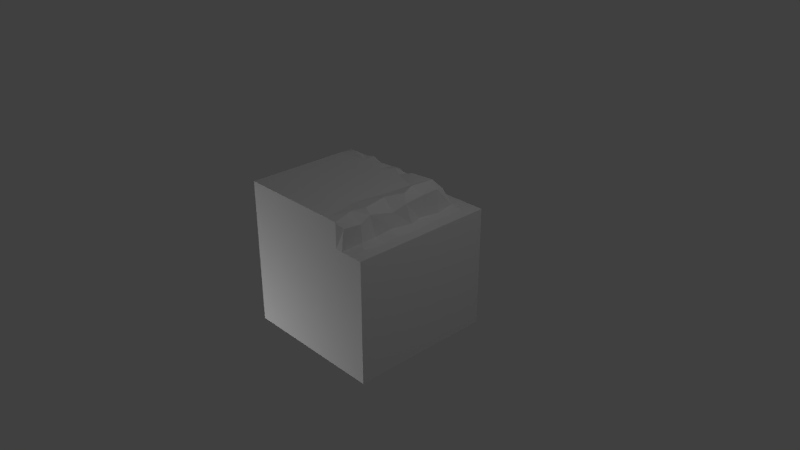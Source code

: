 # Source: GrassWaterBorderBlock_TwoSidesCorner_WithBorders.blend  (saved by Blender 2.74.0; exported with 4.5.12 LTS)
import bpy
from mathutils import Matrix  # noqa: F401  (used for matrix-valued properties, if any)

bpy.ops.wm.read_factory_settings(use_empty=True)
scene = bpy.context.scene
scene.name = 'Scene'

# ---- collections
col_collection_1 = bpy.data.collections.new('Collection 1'); scene.collection.children.link(col_collection_1)

# ---- materials (node trees are filled in below, after node groups)
mat_material = bpy.data.materials.new('Material')
mat_material.alpha_threshold = 0.0
mat_material.use_transparent_shadow = False
mat_material.roughness = 0.5
mat_material.specular_intensity = 0.0
mat_material.line_color = (0.0, 0.0, 0.0, 1.0)

# ---- material node trees

# ---- world
world_world = bpy.data.worlds.new('World'); scene.world = world_world
world_world.color = (0.05088, 0.05088, 0.05088)
world_world.use_sun_shadow = False
world_world.sun_shadow_jitter_overblur = 0.0
world_world.cycles.sampling_method = 'MANUAL'
world_world.cycles.sample_map_resolution = 256

# ---- cameras
cam_camera = bpy.data.cameras.new('Camera')
cam_camera.clip_end = 100.0
cam_camera.lens = 35.0
cam_camera.sensor_width = 32.0
cam_camera.sensor_height = 18.0
cam_camera.ortho_scale = 7.314
cam_camera.dof.focus_distance = 0.0
cam_camera.dof.aperture_fstop = 128.0

# ---- lights
light_point = bpy.data.lights.new('Point', 'POINT')
light_point.transmission_factor = 0.0
light_point.energy = 100.0
light_point.shadow_buffer_clip_start = 0.5
light_point.shadow_soft_size = 0.1
light_point.shadow_maximum_resolution = 0.006
light_point.use_absolute_resolution = True
light_point.cycles.use_multiple_importance_sampling = False
light_lamp = bpy.data.lights.new('Lamp', 'POINT')
light_lamp.transmission_factor = 0.0
light_lamp.cutoff_distance = 30.0
light_lamp.energy = 100.0
light_lamp.shadow_buffer_clip_start = 1.001
light_lamp.shadow_soft_size = 0.1
light_lamp.shadow_maximum_resolution = 0.006
light_lamp.use_absolute_resolution = True
light_lamp.cycles.use_multiple_importance_sampling = False
light_point_001 = bpy.data.lights.new('Point.001', 'POINT')
light_point_001.transmission_factor = 0.0
light_point_001.energy = 100.0
light_point_001.shadow_buffer_clip_start = 0.5
light_point_001.shadow_soft_size = 0.1
light_point_001.shadow_maximum_resolution = 0.006
light_point_001.use_absolute_resolution = True
light_point_001.cycles.use_multiple_importance_sampling = False

# ---- meshes
me_cube_001 = bpy.data.meshes.new('Cube.001')
me_cube_001.from_pydata([(0.6824, 0.6578, 1.0), (1.0, -1.0, 1.0), (1.0, -1.0, -1.0), (-1.0, 1.0, 1.0), (-1.0, -1.0, 1.0), (-1.0, -1.0, -1.0), (-1.0, 0.6578, -0.8822), (0.6689, 0.9267, 0.957), (0.6824, -1.0, 1.0), (-0.1115, 0.6578, -0.8549), (1.0, 0.6578, 1.0), (1.0, 0.6578, -1.0), (-1.0, 0.6578, 1.0), (-1.0, 0.6578, -1.0), (0.5809, 1.0, 1.0), (0.5809, -1.0, 1.0), (-0.5329, 0.6578, -0.9075), (0.5809, 0.6578, 1.0), (0.7386, 0.6831, -0.04424), (0.6945, 0.6768, 0.5), (0.7389, 0.6736, -0.5), (0.7425, 0.7083, 0.75), (0.6787, 0.6745, -0.2452), (0.7179, 0.7135, 0.266), (0.7208, 0.7083, -0.75), (0.7072, 0.9593, 0.02298), (0.704, 0.985, -0.5), (0.6535, 0.9669, 0.5425), (0.6272, 0.9183, -0.6792), (0.685, 0.8981, 0.213), (0.6646, 0.9519, -0.2985), (0.703, 0.925, 0.7272), (0.6181, 1.053, -0.03528), (0.5809, 1.062, -0.546), (0.5809, 1.037, 0.5456), (-0.9421, 0.9447, -0.6681), (0.5204, 1.04, 0.2065), (0.5344, 1.057, -0.2315), (0.5143, 1.021, 0.7134), (0.4223, 1.0, 1.0), (0.4263, 0.6578, -0.862), (0.396, 0.9971, -0.003482), (0.4263, 1.0, -0.328), (0.3314, 1.0, 0.5), (0.8412, 0.6578, -1.0), (0.8412, 0.6578, 1.0), (0.8685, 0.6578, -0.00685), (0.8548, 0.6578, -0.4416), (0.8657, 0.6578, 0.4774), (0.8685, 0.6578, -0.7805), (0.833, 0.6578, 0.3045), (0.8277, 0.6578, -0.2619), (0.8138, 0.6578, 0.7842), (-1.0, 1.0, -0.5809), (-1.0, 0.6578, -0.5809), (0.2313, 1.04, -0.5339), (-0.7664, 0.6578, -0.8534), (-0.2993, 0.6578, -0.8791), (0.6845, 0.6578, -0.9033), (0.1305, 0.6578, -0.8908), (-1.0, 0.6578, -0.7315), (-0.09813, 0.6644, -0.7264), (0.3155, 0.677, -0.7454), (-0.4989, 0.7032, -0.7554), (0.1501, 0.7221, -0.7856), (0.5721, 0.7207, -0.7645), (-0.7973, 0.6875, -0.7949), (-0.3213, 0.6804, -0.779), (-0.1622, 0.935, -0.7032), (-0.5522, 0.9446, -0.6696), (0.2277, 0.9374, -0.6912), (-0.7471, 0.9303, -0.6967), (0.03274, 0.8895, -0.6624), (-0.3572, 0.8847, -0.672), (0.4227, 0.9494, -0.6744), (-1.0, 1.0, -0.4152), (-0.3843, 0.9931, -0.5562), (-0.0765, 1.012, -0.5476), (-0.6925, 1.015, -0.5311), (0.07742, 0.9726, -0.5947), (-0.5387, 1.032, -0.5815), (-0.2273, 0.9748, -0.5923), (-0.8461, 1.042, -0.5151), (-0.2261, 1.0, -0.3957), (-0.5684, 1.0, -0.4687), (0.08404, 1.0, -0.4387)], [], [(10, 1, 2, 11), (12, 54, 60, 6, 13, 5, 4), (14, 39, 3, 12, 17), (10, 45, 0, 8, 1), (17, 12, 4, 15), (6, 56, 16, 57, 9, 59, 40, 58, 49, 44, 13), (2, 5, 13, 44, 11), (57, 67, 61, 9), (0, 17, 15, 8), (14, 17, 7), (0, 31, 7), (31, 21, 27), (19, 23, 27), (23, 18, 29), (30, 25, 22), (20, 24, 26), (59, 64, 62, 40), (29, 36, 27), (36, 29, 32), (30, 32, 25), (26, 33, 30), (28, 33, 26), (62, 65, 58, 40), (38, 39, 14), (34, 43, 38), (39, 38, 43), (34, 36, 43), (43, 36, 41), (36, 32, 41), (37, 41, 32), (41, 37, 42), (37, 33, 42), (53, 35, 54), (28, 24, 65), (6, 60, 66, 56), (0, 21, 31), (21, 19, 27), (14, 7, 31), (38, 14, 31), (17, 0, 7), (27, 23, 29), (27, 38, 31), (38, 27, 34), (34, 27, 36), (29, 25, 32), (29, 18, 25), (32, 30, 37), (22, 25, 18), (30, 22, 26), (22, 20, 26), (26, 24, 28), (61, 64, 59, 9), (56, 66, 63, 16), (60, 54, 35), (16, 63, 67, 57), (37, 30, 33), (10, 11, 44, 49, 47, 51, 46, 50, 48, 52, 45), (21, 0, 45, 52), (19, 21, 52, 48), (23, 19, 48, 50), (18, 23, 50, 46), (22, 18, 46, 51), (20, 22, 51, 47), (24, 20, 47, 49), (58, 65, 24, 49), (12, 3, 75, 53, 54), (74, 28, 65), (65, 62, 74), (74, 64, 70), (64, 74, 62), (72, 70, 64), (64, 61, 72), (72, 67, 68), (67, 72, 61), (73, 68, 67), (73, 63, 69), (67, 63, 73), (63, 66, 69), (69, 66, 71), (35, 71, 66), (60, 35, 66), (33, 28, 74), (74, 55, 33), (42, 33, 55), (70, 55, 74), (55, 70, 79), (70, 72, 79), (72, 68, 77, 79), (77, 68, 81), (81, 68, 76), (68, 73, 76), (69, 76, 73), (76, 69, 80), (69, 71, 80), (80, 71, 78), (78, 71, 82), (71, 35, 82), (53, 82, 35), (42, 55, 85), (55, 79, 85), (79, 77, 85), (85, 77, 83), (77, 81, 83), (81, 76, 83), (80, 84, 76), (83, 76, 84), (80, 78, 84), (78, 82, 84), (84, 82, 75), (53, 75, 82), (3, 39, 43, 41, 42, 85, 83, 84, 75)])
_uv = me_cube_001.uv_layers.new(name='UVMap')
_uv.uv.foreach_set('vector', [0.293, 0.004883, 0.4961, 0.003906, 0.4961, 0.2461, 0.293, 0.2471, 0.4541, 0.003906, 0.4541, 0.1963, 0.4541, 0.2158, 0.4541, 0.2344, 0.4541, 0.248, 0.252, 0.248, 0.252, 0.003906, 0.4512, 0.248, 0.4316, 0.248, 0.252, 0.248, 0.252, 0.2051, 0.4512, 0.2051, 0.4961, 0.2119, 0.4756, 0.2119, 0.4561, 0.2119, 0.4561, 0.003906, 0.4961, 0.003906, 0.4531, 0.2148, 0.252, 0.2148, 0.252, 0.003906, 0.4531, 0.003906, 0.01758, 0.252, 0.02051, 0.2783, 0.01367, 0.3076, 0.01855, 0.335, 0.02051, 0.3584, 0.0166, 0.3877, 0.01953, 0.4238, 0.01465, 0.4541, 0.0293, 0.4766, 0.003906, 0.4736, 0.003906, 0.252, 0.4961, 0.004883, 0.4961, 0.2471, 0.3057, 0.2461, 0.3057, 0.02344, 0.3057, 0.003906, 0.5273, 0.08496, 0.5391, 0.08203, 0.5439, 0.1064, 0.5293, 0.1055, 0.4561, 0.2119, 0.4434, 0.2119, 0.4434, 0.003906, 0.4561, 0.003906, 0.7373, 0.3242, 0.7373, 0.3037, 0.7432, 0.3203, 0.7109, 0.252, 0.6797, 0.2881, 0.6787, 0.2588, 0.6797, 0.2881, 0.707, 0.2852, 0.6729, 0.3105, 0.71, 0.3174, 0.707, 0.3467, 0.6729, 0.3105, 0.707, 0.3467, 0.71, 0.3857, 0.6816, 0.3525, 0.6758, 0.4375, 0.6748, 0.3975, 0.71, 0.4307, 0.7109, 0.4414, 0.708, 0.4746, 0.6719, 0.4414, 0.5244, 0.1328, 0.5381, 0.1357, 0.543, 0.1553, 0.5283, 0.168, 0.6494, 0.4521, 0.6494, 0.4326, 0.6895, 0.4482, 0.6494, 0.4326, 0.6494, 0.4521, 0.6191, 0.4434, 0.6768, 0.416, 0.6621, 0.3848, 0.6758, 0.376, 0.5654, 0.4531, 0.5596, 0.4395, 0.5879, 0.4502, 0.5439, 0.4453, 0.5596, 0.4395, 0.5654, 0.4531, 0.543, 0.1553, 0.54, 0.1855, 0.5244, 0.1982, 0.5283, 0.168, 0.71, 0.4316, 0.7441, 0.4209, 0.7441, 0.4395, 0.6895, 0.4395, 0.6846, 0.4102, 0.71, 0.4316, 0.7441, 0.4209, 0.71, 0.4316, 0.6846, 0.4102, 0.6895, 0.4395, 0.6494, 0.4326, 0.6846, 0.4102, 0.6846, 0.4102, 0.6494, 0.4326, 0.624, 0.4189, 0.6494, 0.4326, 0.6191, 0.4434, 0.624, 0.4189, 0.5967, 0.4336, 0.624, 0.4189, 0.6191, 0.4434, 0.624, 0.4189, 0.5967, 0.4336, 0.5859, 0.4209, 0.5967, 0.4336, 0.5596, 0.4395, 0.5859, 0.4209, 0.6104, 0.4902, 0.6084, 0.4932, 0.5967, 0.4902, 0.6318, 0.4668, 0.6025, 0.4785, 0.6035, 0.458, 0.5273, 0.003906, 0.5439, 0.003906, 0.5371, 0.02734, 0.5293, 0.03125, 0.7109, 0.252, 0.707, 0.2852, 0.6797, 0.2881, 0.707, 0.2852, 0.71, 0.3174, 0.6729, 0.3105, 0.668, 0.252, 0.6787, 0.2588, 0.6797, 0.2881, 0.71, 0.4316, 0.7441, 0.4395, 0.71, 0.4531, 0.7373, 0.3037, 0.7441, 0.3037, 0.7432, 0.3203, 0.6729, 0.3105, 0.707, 0.3467, 0.6816, 0.3525, 0.6895, 0.4482, 0.71, 0.4316, 0.71, 0.4531, 0.5332, 0.4727, 0.5205, 0.4463, 0.5332, 0.4463, 0.5332, 0.4463, 0.5205, 0.4463, 0.5332, 0.3926, 0.6494, 0.4521, 0.627, 0.4551, 0.6191, 0.4434, 0.6816, 0.3525, 0.71, 0.3857, 0.6758, 0.376, 0.6191, 0.4434, 0.5879, 0.4502, 0.5967, 0.4336, 0.7109, 0.4092, 0.6758, 0.376, 0.71, 0.3857, 0.6768, 0.416, 0.7109, 0.4092, 0.6719, 0.4414, 0.7109, 0.4092, 0.7109, 0.4414, 0.6719, 0.4414, 0.6719, 0.4414, 0.708, 0.4746, 0.6797, 0.4658, 0.5439, 0.1064, 0.5381, 0.1357, 0.5244, 0.1328, 0.5293, 0.1055, 0.5293, 0.03125, 0.5371, 0.02734, 0.542, 0.06152, 0.5244, 0.05762, 0.5967, 0.4961, 0.5967, 0.4902, 0.6084, 0.4932, 0.5244, 0.05762, 0.542, 0.06152, 0.5391, 0.08203, 0.5273, 0.08496, 0.5967, 0.4336, 0.5879, 0.4502, 0.5596, 0.4395, 0.2471, 0.4961, 0.003906, 0.4961, 0.003906, 0.4775, 0.03027, 0.4795, 0.07129, 0.4775, 0.09375, 0.4746, 0.124, 0.4795, 0.1621, 0.4756, 0.1846, 0.4795, 0.2217, 0.4727, 0.2471, 0.4775, 0.7158, 0.2041, 0.7441, 0.1982, 0.7441, 0.2158, 0.7197, 0.2129, 0.6865, 0.1982, 0.7158, 0.2041, 0.7197, 0.2129, 0.6846, 0.2178, 0.6602, 0.2012, 0.6865, 0.1982, 0.6846, 0.2178, 0.6641, 0.2139, 0.624, 0.2041, 0.6602, 0.2012, 0.6641, 0.2139, 0.6279, 0.2188, 0.5996, 0.1973, 0.624, 0.2041, 0.6279, 0.2188, 0.5986, 0.2139, 0.5703, 0.2041, 0.5996, 0.1973, 0.5986, 0.2139, 0.5781, 0.2168, 0.542, 0.2021, 0.5703, 0.2041, 0.5781, 0.2168, 0.5381, 0.2178, 0.5244, 0.1982, 0.54, 0.1855, 0.542, 0.2021, 0.5381, 0.2178, 0.4541, 0.003906, 0.4961, 0.003906, 0.4961, 0.1758, 0.4961, 0.1943, 0.4541, 0.1943, 0.6367, 0.4404, 0.6318, 0.4668, 0.6035, 0.458, 0.6035, 0.458, 0.5996, 0.4238, 0.6367, 0.4404, 0.6367, 0.4404, 0.6045, 0.4033, 0.6357, 0.4141, 0.6045, 0.4033, 0.6367, 0.4404, 0.5996, 0.4238, 0.6318, 0.3887, 0.6357, 0.4141, 0.6045, 0.4033, 0.6045, 0.4033, 0.6016, 0.3701, 0.6318, 0.3887, 0.6318, 0.3887, 0.6025, 0.3408, 0.6367, 0.3633, 0.6025, 0.3408, 0.6318, 0.3887, 0.6016, 0.3701, 0.6318, 0.3369, 0.6367, 0.3633, 0.6025, 0.3408, 0.6318, 0.3369, 0.6064, 0.3193, 0.6406, 0.3125, 0.6025, 0.3408, 0.6064, 0.3193, 0.6318, 0.3369, 0.6064, 0.3193, 0.6045, 0.2793, 0.6406, 0.3125, 0.6406, 0.3125, 0.6045, 0.2793, 0.6387, 0.2861, 0.6426, 0.2607, 0.6387, 0.2861, 0.6045, 0.2793, 0.6045, 0.252, 0.6426, 0.2607, 0.6045, 0.2793, 0.6562, 0.4609, 0.6318, 0.4668, 0.6367, 0.4404, 0.6367, 0.4404, 0.6553, 0.415, 0.6562, 0.4609, 0.5859, 0.4209, 0.5596, 0.4395, 0.5605, 0.3994, 0.543, 0.3994, 0.5605, 0.3994, 0.5439, 0.4209, 0.5605, 0.3994, 0.543, 0.3994, 0.5547, 0.3789, 0.6357, 0.4141, 0.6318, 0.3887, 0.6445, 0.3955, 0.6318, 0.3887, 0.6367, 0.3633, 0.6533, 0.375, 0.6445, 0.3955, 0.5596, 0.3613, 0.54, 0.3525, 0.5547, 0.3438, 0.5547, 0.3438, 0.54, 0.3525, 0.5576, 0.3262, 0.6367, 0.3633, 0.6318, 0.3369, 0.6514, 0.335, 0.6406, 0.3125, 0.6514, 0.335, 0.6318, 0.3369, 0.6514, 0.335, 0.6406, 0.3125, 0.6562, 0.3154, 0.6406, 0.3125, 0.6387, 0.2861, 0.6562, 0.3154, 0.5547, 0.3076, 0.541, 0.2822, 0.5625, 0.2881, 0.5625, 0.2881, 0.541, 0.2822, 0.5635, 0.2705, 0.541, 0.2822, 0.5449, 0.2598, 0.5635, 0.2705, 0.5547, 0.2529, 0.5635, 0.2705, 0.5449, 0.2598, 0.5859, 0.4209, 0.5605, 0.3994, 0.5723, 0.3809, 0.5605, 0.3994, 0.5547, 0.3789, 0.5723, 0.3809, 0.5547, 0.3789, 0.5596, 0.3613, 0.5723, 0.3809, 0.5723, 0.3809, 0.5596, 0.3613, 0.5762, 0.3438, 0.5596, 0.3613, 0.5547, 0.3438, 0.5762, 0.3438, 0.5547, 0.3438, 0.5576, 0.3262, 0.5762, 0.3438, 0.5547, 0.3076, 0.5684, 0.3037, 0.5576, 0.3262, 0.5762, 0.3438, 0.5576, 0.3262, 0.5684, 0.3037, 0.5547, 0.3076, 0.5625, 0.2881, 0.5684, 0.3037, 0.5625, 0.2881, 0.5635, 0.2705, 0.5684, 0.3037, 0.5684, 0.3037, 0.5635, 0.2705, 0.5752, 0.2529, 0.5547, 0.2529, 0.5752, 0.2529, 0.5635, 0.2705, 0.4961, 0.003906, 0.4961, 0.1963, 0.4277, 0.1846, 0.3584, 0.1934, 0.3145, 0.1973, 0.2998, 0.1514, 0.3057, 0.1094, 0.2949, 0.06152, 0.3018, 0.003906])
me_cube_001.materials.append(mat_material)
me_cube_001.use_remesh_preserve_volume = False
me_cube_001.use_remesh_preserve_attributes = False
me_cube_001.use_mirror_vertex_groups = False
me_cube_001.update()
me_cube_001.normals_split_custom_set([tuple(v) for v in zip(*[iter([1.0, 0.0, 2.98e-08, 1.0, 0.0, 2.98e-08, 1.0, 0.0, 2.98e-08, 1.0, 0.0, 2.98e-08, -1.0, -3.595e-08, -2.98e-08, -1.0, -3.595e-08, -2.98e-08, -1.0, -3.595e-08, -2.98e-08, -1.0, -3.595e-08, -2.98e-08, -1.0, -3.595e-08, -2.98e-08, -1.0, -3.595e-08, -2.98e-08, -1.0, -3.595e-08, -2.98e-08, 1.102e-07, -8.186e-07, 1.0, 1.102e-07, -8.186e-07, 1.0, 1.102e-07, -8.186e-07, 1.0, 1.102e-07, -8.186e-07, 1.0, 1.102e-07, -8.186e-07, 1.0, -2.264e-07, -1.977e-07, 1.0, -2.264e-07, -1.977e-07, 1.0, -2.264e-07, -1.977e-07, 1.0, -2.264e-07, -1.977e-07, 1.0, -2.264e-07, -1.977e-07, 1.0, 1.084e-13, -5.213e-07, 1.0, 1.084e-13, -5.213e-07, 1.0, 1.084e-13, -5.213e-07, 1.0, 1.084e-13, -5.213e-07, 1.0, -1.457e-07, 1.0, 1.026e-06, -1.457e-07, 1.0, 1.026e-06, -1.457e-07, 1.0, 1.026e-06, -1.457e-07, 1.0, 1.026e-06, -1.457e-07, 1.0, 1.026e-06, -1.457e-07, 1.0, 1.026e-06, -1.457e-07, 1.0, 1.026e-06, -1.457e-07, 1.0, 1.026e-06, -1.457e-07, 1.0, 1.026e-06, -1.457e-07, 1.0, 1.026e-06, -1.457e-07, 1.0, 1.026e-06, 1.438e-07, 3.515e-07, -1.0, 1.438e-07, 3.515e-07, -1.0, 1.438e-07, 3.515e-07, -1.0, 1.438e-07, 3.515e-07, -1.0, 1.438e-07, 3.515e-07, -1.0, 0.06189, 0.9904, -0.1239, 0.06189, 0.9904, -0.1239, 0.06189, 0.9904, -0.1239, 0.06189, 0.9904, -0.1239, 0.0, -2.876e-07, 1.0, 0.0, -2.876e-07, 1.0, 0.0, -2.876e-07, 1.0, 0.0, -2.876e-07, 1.0, 0.4386, -3.334e-07, 0.8987, 0.4386, -3.334e-07, 0.8987, 0.4386, -3.334e-07, 0.8987, 0.9867, 0.07266, 0.1455, 0.9867, 0.07266, 0.1455, 0.9867, 0.07266, 0.1455, 0.9628, 0.1522, -0.2234, 0.9628, 0.1522, -0.2234, 0.9628, 0.1522, -0.2234, 0.9855, 0.1221, 0.1176, 0.9855, 0.1221, 0.1176, 0.9855, 0.1221, 0.1176, 0.981, 0.1883, 0.04705, 0.981, 0.1883, 0.04705, 0.981, 0.1883, 0.04705, 0.991, 0.02484, -0.1318, 0.991, 0.02484, -0.1318, 0.991, 0.02484, -0.1318, 0.9922, 0.111, -0.0563, 0.9922, 0.111, -0.0563, 0.9922, 0.111, -0.0563, 0.137, 0.9445, -0.2987, 0.137, 0.9445, -0.2987, 0.137, 0.9445, -0.2987, 0.137, 0.9445, -0.2987, 0.6519, 0.7524, -0.09483, 0.6519, 0.7524, -0.09483, 0.6519, 0.7524, -0.09483, 0.6181, 0.7308, 0.2896, 0.6181, 0.7308, 0.2896, 0.6181, 0.7308, 0.2896, 0.7548, 0.6458, -0.1149, 0.7548, 0.6458, -0.1149, 0.7548, 0.6458, -0.1149, 0.4529, 0.8612, 0.2305, 0.4529, 0.8612, 0.2305, 0.4529, 0.8612, 0.2305, 0.5865, 0.6438, -0.4914, 0.5865, 0.6438, -0.4914, 0.5865, 0.6438, -0.4914, -0.124, 0.9082, -0.3998, -0.124, 0.9082, -0.3998, -0.124, 0.9082, -0.3998, -0.124, 0.9082, -0.3998, -1.062e-06, 0.9974, 0.07232, -1.062e-06, 0.9974, 0.07232, -1.062e-06, 0.9974, 0.07232, -0.1506, 0.9881, 0.03282, -0.1506, 0.9881, 0.03282, -0.1506, 0.9881, 0.03282, -0.1427, 0.9894, 0.02594, -0.1427, 0.9894, 0.02594, -0.1427, 0.9894, 0.02594, -0.1513, 0.9878, 0.0367, -0.1513, 0.9878, 0.0367, -0.1513, 0.9878, 0.0367, -0.2645, 0.9636, -0.03948, -0.2645, 0.9636, -0.03948, -0.2645, 0.9636, -0.03948, -0.2503, 0.9669, -0.04853, -0.2503, 0.9669, -0.04853, -0.2503, 0.9669, -0.04853, -0.2271, 0.9672, 0.1142, -0.2271, 0.9672, 0.1142, -0.2271, 0.9672, 0.1142, -0.4398, 0.8975, -0.03309, -0.4398, 0.8975, -0.03309, -0.4398, 0.8975, -0.03309, -0.4293, 0.9019, -0.04744, -0.4293, 0.9019, -0.04744, -0.4293, 0.9019, -0.04744, -0.833, 0.0, -0.5533, -0.833, 0.0, -0.5533, -0.833, 0.0, -0.5533, 0.1203, 0.365, -0.9232, 0.1203, 0.365, -0.9232, 0.1203, 0.365, -0.9232, -0.07901, 0.9853, -0.1515, -0.07901, 0.9853, -0.1515, -0.07901, 0.9853, -0.1515, -0.07901, 0.9853, -0.1515, 0.9427, 0.2, 0.2669, 0.9427, 0.2, 0.2669, 0.9427, 0.2, 0.2669, 0.9643, 0.1665, -0.2061, 0.9643, 0.1665, -0.2061, 0.9643, 0.1665, -0.2061, 0.6634, 0.7425, 0.09265, 0.6634, 0.7425, 0.09265, 0.6634, 0.7425, 0.09265, 0.4547, 0.8897, -0.04117, 0.4547, 0.8897, -0.04117, 0.4547, 0.8897, -0.04117, 0.0, 0.1578, 0.9875, 0.0, 0.1578, 0.9875, 0.0, 0.1578, 0.9875, 0.9803, 0.1902, 0.05398, 0.9803, 0.1902, 0.05398, 0.9803, 0.1902, 0.05398, 0.4463, 0.8911, 0.08266, 0.4463, 0.8911, 0.08266, 0.4463, 0.8911, 0.08266, 0.6615, 0.6754, 0.326, 0.6615, 0.6754, 0.326, 0.6615, 0.6754, 0.326, 0.685, 0.7194, -0.1151, 0.685, 0.7194, -0.1151, 0.685, 0.7194, -0.1151, 0.5857, 0.749, 0.3097, 0.5857, 0.749, 0.3097, 0.5857, 0.749, 0.3097, 0.987, 0.07801, 0.1405, 0.987, 0.07801, 0.1405, 0.987, 0.07801, 0.1405, 0.5413, 0.8124, -0.2166, 0.5413, 0.8124, -0.2166, 0.5413, 0.8124, -0.2166, 0.9411, 0.1771, -0.2882, 0.9411, 0.1771, -0.2882, 0.9411, 0.1771, -0.2882, 0.9747, 0.08884, 0.2053, 0.9747, 0.08884, 0.2053, 0.9747, 0.08884, 0.2053, 0.9676, 0.1082, 0.2283, 0.9676, 0.1082, 0.2283, 0.9676, 0.1082, 0.2283, 0.7219, 0.4875, -0.4912, 0.7219, 0.4875, -0.4912, 0.7219, 0.4875, -0.4912, -0.1633, 0.9504, -0.2647, -0.1633, 0.9504, -0.2647, -0.1633, 0.9504, -0.2647, -0.1633, 0.9504, -0.2647, -0.0369, 0.9416, -0.3347, -0.0369, 0.9416, -0.3347, -0.0369, 0.9416, -0.3347, -0.0369, 0.9416, -0.3347, -0.9802, 0.1979, 1.691e-07, -0.9802, 0.1979, 1.691e-07, -0.9802, 0.1979, 1.691e-07, 0.05625, 0.9634, -0.262, 0.05625, 0.9634, -0.262, 0.05625, 0.9634, -0.262, 0.05625, 0.9634, -0.262, 0.6564, 0.7463, 0.1104, 0.6564, 0.7463, 0.1104, 0.6564, 0.7463, 0.1104, -1.731e-07, 1.0, 2.871e-07, -1.731e-07, 1.0, 2.871e-07, -1.731e-07, 1.0, 2.871e-07, -1.731e-07, 1.0, 2.871e-07, -1.731e-07, 1.0, 2.871e-07, -1.731e-07, 1.0, 2.871e-07, -1.731e-07, 1.0, 2.871e-07, -1.731e-07, 1.0, 2.871e-07, -1.731e-07, 1.0, 2.871e-07, -1.731e-07, 1.0, 2.871e-07, -1.731e-07, 1.0, 2.871e-07, 0.1957, 0.9734, 0.1192, 0.1957, 0.9734, 0.1192, 0.1957, 0.9734, 0.1192, 0.1957, 0.9734, 0.1192, 0.2769, 0.9595, -0.0524, 0.2769, 0.9595, -0.0524, 0.2769, 0.9595, -0.0524, 0.2769, 0.9595, -0.0524, 0.247, 0.9656, 0.08154, 0.247, 0.9656, 0.08154, 0.247, 0.9656, 0.08154, 0.247, 0.9656, 0.08154, 0.3184, 0.9478, -0.01766, 0.3184, 0.9478, -0.01766, 0.3184, 0.9478, -0.01766, 0.3184, 0.9478, -0.01766, 0.1522, 0.987, -0.05204, 0.1522, 0.987, -0.05204, 0.1522, 0.987, -0.05204, 0.1522, 0.987, -0.05204, 0.1182, 0.9928, 0.02162, 0.1182, 0.9928, 0.02162, 0.1182, 0.9928, 0.02162, 0.1182, 0.9928, 0.02162, 0.2378, 0.9697, 0.05532, 0.2378, 0.9697, 0.05532, 0.2378, 0.9697, 0.05532, 0.2378, 0.9697, 0.05532, 0.1767, 0.9218, -0.3451, 0.1767, 0.9218, -0.3451, 0.1767, 0.9218, -0.3451, 0.1767, 0.9218, -0.3451, -1.0, 5.51e-08, 0.0, -1.0, 5.51e-08, 0.0, -1.0, 5.51e-08, 0.0, -1.0, 5.51e-08, 0.0, -1.0, 5.51e-08, 0.0, 0.03745, 0.3873, -0.9212, 0.03745, 0.3873, -0.9212, 0.03745, 0.3873, -0.9212, -0.1207, 0.2945, -0.948, -0.1207, 0.2945, -0.948, -0.1207, 0.2945, -0.948, 0.05577, 0.384, -0.9216, 0.05577, 0.384, -0.9216, 0.05577, 0.384, -0.9216, 0.2703, 0.1418, -0.9523, 0.2703, 0.1418, -0.9523, 0.2703, 0.1418, -0.9523, -0.2397, 0.461, -0.8544, -0.2397, 0.461, -0.8544, -0.2397, 0.461, -0.8544, -0.3017, 0.4189, -0.8564, -0.3017, 0.4189, -0.8564, -0.3017, 0.4189, -0.8564, 0.2341, 0.1403, -0.962, 0.2341, 0.1403, -0.962, 0.2341, 0.1403, -0.962, 0.2368, 0.1358, -0.962, 0.2368, 0.1358, -0.962, 0.2368, 0.1358, -0.962, -0.2474, 0.4154, -0.8754, -0.2474, 0.4154, -0.8754, -0.2474, 0.4154, -0.8754, 0.09686, 0.352, -0.931, 0.09686, 0.352, -0.931, 0.09686, 0.352, -0.931, -0.06022, 0.4551, -0.8884, -0.06022, 0.4551, -0.8884, -0.06022, 0.4551, -0.8884, 0.1046, 0.3533, -0.9297, 0.1046, 0.3533, -0.9297, 0.1046, 0.3533, -0.9297, 0.1029, 0.3547, -0.9293, 0.1029, 0.3547, -0.9293, 0.1029, 0.3547, -0.9293, -0.1051, 0.3916, -0.9141, -0.1051, 0.3916, -0.9141, -0.1051, 0.3916, -0.9141, -0.3229, 0.2661, -0.9082, -0.3229, 0.2661, -0.9082, -0.3229, 0.2661, -0.9082, 0.08871, 0.6919, -0.7165, 0.08871, 0.6919, -0.7165, 0.08871, 0.6919, -0.7165, -0.07087, 0.7914, -0.6071, -0.07087, 0.7914, -0.6071, -0.07087, 0.7914, -0.6071, -0.05298, 0.9696, 0.2387, -0.05298, 0.9696, 0.2387, -0.05298, 0.9696, 0.2387, -0.004467, 0.8375, -0.5464, -0.004467, 0.8375, -0.5464, -0.004467, 0.8375, -0.5464, -0.1509, 0.8295, -0.5378, -0.1509, 0.8295, -0.5378, -0.1509, 0.8295, -0.5378, -0.2691, 0.6906, -0.6713, -0.2691, 0.6906, -0.6713, -0.2691, 0.6906, -0.6713, 0.1719, 0.7493, -0.6395, 0.1719, 0.7493, -0.6395, 0.1719, 0.7493, -0.6395, 0.1719, 0.7493, -0.6395, -0.1117, 0.9128, -0.3928, -0.1117, 0.9128, -0.3928, -0.1117, 0.9128, -0.3928, 0.03741, 0.9475, -0.3176, 0.03741, 0.9475, -0.3176, 0.03741, 0.9475, -0.3176, -0.2826, 0.6663, -0.6901, -0.2826, 0.6663, -0.6901, -0.2826, 0.6663, -0.6901, 0.219, 0.7373, -0.6391, 0.219, 0.7373, -0.6391, 0.219, 0.7373, -0.6391, 0.2799, 0.6607, -0.6965, 0.2799, 0.6607, -0.6965, 0.2799, 0.6607, -0.6965, 0.04594, 0.7067, -0.7061, 0.04594, 0.7067, -0.7061, 0.04594, 0.7067, -0.7061, -0.2252, 0.8962, -0.3822, -0.2252, 0.8962, -0.3822, -0.2252, 0.8962, -0.3822, 0.1061, 0.8714, -0.479, 0.1061, 0.8714, -0.479, 0.1061, 0.8714, -0.479, -0.01517, 0.8476, -0.5304, -0.01517, 0.8476, -0.5304, -0.01517, 0.8476, -0.5304, -0.001381, 0.8438, -0.5366, -0.001381, 0.8438, -0.5366, -0.001381, 0.8438, -0.5366, -0.08693, 0.9593, 0.2689, -0.08693, 0.9593, 0.2689, -0.08693, 0.9593, 0.2689, -0.3473, 0.9261, -0.1477, -0.3473, 0.9261, -0.1477, -0.3473, 0.9261, -0.1477, 0.1954, 0.9645, -0.1775, 0.1954, 0.9645, -0.1775, 0.1954, 0.9645, -0.1775, 0.01315, 0.9954, 0.09488, 0.01315, 0.9954, 0.09488, 0.01315, 0.9954, 0.09488, -0.2062, 0.9707, -0.1233, -0.2062, 0.9707, -0.1233, -0.2062, 0.9707, -0.1233, 0.086, 0.9881, -0.1273, 0.086, 0.9881, -0.1273, 0.086, 0.9881, -0.1273, 0.1827, 0.9327, 0.3109, 0.1827, 0.9327, 0.3109, 0.1827, 0.9327, 0.3109, 0.01159, 0.9985, -0.05437, 0.01159, 0.9985, -0.05437, 0.01159, 0.9985, -0.05437, -0.02019, 0.9637, 0.2661, -0.02019, 0.9637, 0.2661, -0.02019, 0.9637, 0.2661, 0.1653, 0.9813, -0.09875, 0.1653, 0.9813, -0.09875, 0.1653, 0.9813, -0.09875, 0.0572, 0.8855, 0.4611, 0.0572, 0.8855, 0.4611, 0.0572, 0.8855, 0.4611, -0.2638, 0.9646, 1.127e-06, -0.2638, 0.9646, 1.127e-06, -0.2638, 0.9646, 1.127e-06, 0.0006133, 1.0, 7.064e-05, 0.0006133, 1.0, 7.064e-05, 0.0006133, 1.0, 7.064e-05, 0.0006133, 1.0, 7.064e-05, 0.0006133, 1.0, 7.064e-05, 0.0006133, 1.0, 7.064e-05, 0.0006133, 1.0, 7.064e-05, 0.0006133, 1.0, 7.064e-05, 0.0006133, 1.0, 7.064e-05])] * 3)])

# ---- objects
ob_cube_001 = bpy.data.objects.new('Cube.001', me_cube_001)
ob_point = bpy.data.objects.new('Point', light_point)
ob_lamp = bpy.data.objects.new('Lamp', light_lamp)
ob_camera = bpy.data.objects.new('Camera', cam_camera)
ob_point_001 = bpy.data.objects.new('Point.001', light_point_001)

# ---- transforms, parenting, visibility, modifiers, constraints
ob_cube_001.location = (0.0, 0.0, 0.0)
ob_cube_001.rotation_euler = (1.571, 0.0, 0.0)
ob_cube_001.color = (0.8, 0.8, 0.8, 1.0)
ob_cube_001.lineart.crease_threshold = 0.0
ob_point.location = (-1.713, 1.943, -1.679)
ob_point.lineart.crease_threshold = 0.0
ob_lamp.location = (4.076, 1.005, 5.904)
ob_lamp.rotation_euler = (0.6503, 0.05522, 1.866)
ob_lamp.lock_rotations_4d = False
ob_lamp.empty_display_type = 'ARROWS'
ob_lamp.color = (0.0, 0.0, 0.0, 0.0)
ob_lamp.lineart.crease_threshold = 0.0
ob_camera.location = (7.481, -6.508, 5.344)
ob_camera.rotation_euler = (1.109, 0.0, 0.8149)
ob_camera.lock_rotations_4d = False
ob_camera.empty_display_type = 'ARROWS'
ob_camera.color = (0.0, 0.0, 0.0, 0.0)
ob_camera.display_type = 'WIRE'
ob_camera.lineart.crease_threshold = 0.0
ob_point_001.location = (-1.713, -3.817, -1.679)
ob_point_001.lineart.crease_threshold = 0.0

# ---- collection membership
col_collection_1.objects.link(ob_cube_001)
col_collection_1.objects.link(ob_point)
col_collection_1.objects.link(ob_lamp)
col_collection_1.objects.link(ob_camera)
col_collection_1.objects.link(ob_point_001)

# ---- scene / render settings (as saved in the file)
scene.camera = ob_camera
scene.frame_start = 1; scene.frame_end = 250; scene.frame_set(1)
scene.render.engine = 'BLENDER_EEVEE_NEXT'
scene.render.resolution_percentage = 50
scene.render.dither_intensity = 0.0
scene.cycles.use_denoising = False
scene.cycles.samples = 10
scene.cycles.sampling_pattern = 'TABULATED_SOBOL'
scene.cycles.light_sampling_threshold = 0.0
scene.cycles.use_adaptive_sampling = False
scene.cycles.use_light_tree = False
scene.cycles.blur_glossy = 0.0
scene.cycles.pixel_filter_type = 'GAUSSIAN'
scene.cycles.sample_clamp_indirect = 0.0
scene.view_settings.view_transform = 'Standard'
bpy.context.view_layer.update()
